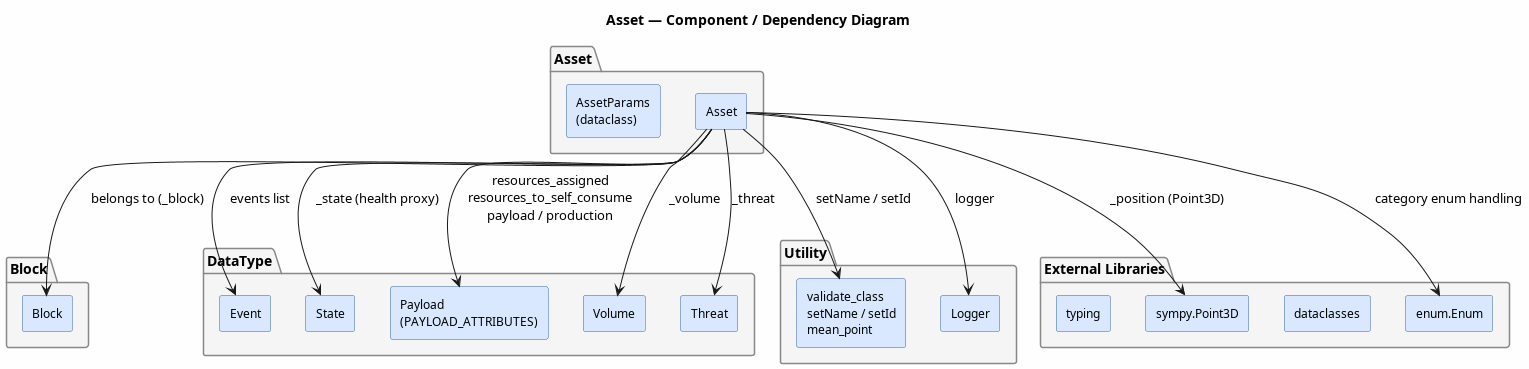

The diagram above was rendered by PlantUML. Its source (embedded in the PNG):
@startuml Asset.Component.Diagram
title Asset — Component / Dependency Diagram

skinparam componentStyle rectangle
skinparam backgroundColor #FEFEFE
skinparam component {
    BackgroundColor #D9E8FF
    BorderColor #336699
    FontSize 12
}
skinparam package {
    BackgroundColor #F5F5F5
    BorderColor #888888
}

package "Asset" {
    [Asset] as AST
    [AssetParams\n(dataclass)] as AP
}

package "Block" {
    [Block] as BLK
}

package "DataType" {
    [Event] as EVT
    [State] as STA
    [Payload\n(PAYLOAD_ATTRIBUTES)] as PL
    [Volume] as VOL
    [Threat] as THR
}

package "Utility" {
    [validate_class\nsetName / setId\nmean_point] as UTL
    [Logger] as LOG
}

package "External Libraries" {
    [sympy.Point3D] as PT
    [dataclasses] as DC
    [enum.Enum] as EN
    [typing] as TYP
}

AST --> BLK  : belongs to (_block)
AST --> EVT  : events list
AST --> STA  : _state (health proxy)
AST --> PL   : resources_assigned\nresources_to_self_consume\npayload / production
AST --> VOL  : _volume
AST --> THR  : _threat
AST --> UTL  : setName / setId
AST --> LOG  : logger
AST --> PT   : _position (Point3D)
AST --> EN   : category enum handling

@enduml